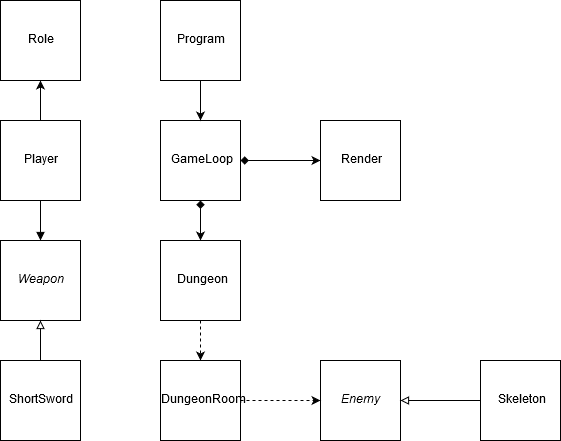

The diagram above was exported from draw.io. Its source (the exported page's mxGraphModel, read from the mxfile embedded in the PNG):
<mxGraphModel dx="1038" dy="575" grid="1" gridSize="10" guides="1" tooltips="1" connect="1" arrows="1" fold="1" page="1" pageScale="1" pageWidth="1169" pageHeight="826" background="#ffffff" math="0" shadow="0">
  <root>
    <mxCell id="0" />
    <mxCell id="1" parent="0" />
    <mxCell id="Qd9DgRMGSlI_datWq-mB-6" style="edgeStyle=orthogonalEdgeStyle;rounded=0;orthogonalLoop=1;jettySize=auto;html=1;startArrow=diamond;startFill=1;" parent="1" source="Qd9DgRMGSlI_datWq-mB-1" target="Qd9DgRMGSlI_datWq-mB-2" edge="1">
      <mxGeometry relative="1" as="geometry" />
    </mxCell>
    <mxCell id="Qd9DgRMGSlI_datWq-mB-7" style="edgeStyle=orthogonalEdgeStyle;rounded=0;orthogonalLoop=1;jettySize=auto;html=1;entryX=0.5;entryY=0;entryDx=0;entryDy=0;startArrow=diamond;startFill=1;" parent="1" source="Qd9DgRMGSlI_datWq-mB-1" target="Qd9DgRMGSlI_datWq-mB-4" edge="1">
      <mxGeometry relative="1" as="geometry" />
    </mxCell>
    <mxCell id="Qd9DgRMGSlI_datWq-mB-1" value="GameLoop" style="whiteSpace=wrap;html=1;aspect=fixed;" parent="1" vertex="1">
      <mxGeometry x="520" y="280" width="80" height="80" as="geometry" />
    </mxCell>
    <mxCell id="Qd9DgRMGSlI_datWq-mB-2" value="&lt;div&gt;Render&lt;/div&gt;" style="whiteSpace=wrap;html=1;aspect=fixed;" parent="1" vertex="1">
      <mxGeometry x="680" y="280" width="80" height="80" as="geometry" />
    </mxCell>
    <mxCell id="Qd9DgRMGSlI_datWq-mB-3" value="&lt;i&gt;Enemy&lt;/i&gt;" style="whiteSpace=wrap;html=1;aspect=fixed;" parent="1" vertex="1">
      <mxGeometry x="680" y="520" width="80" height="80" as="geometry" />
    </mxCell>
    <mxCell id="Qd9DgRMGSlI_datWq-mB-8" style="edgeStyle=orthogonalEdgeStyle;rounded=0;orthogonalLoop=1;jettySize=auto;html=1;entryX=0.5;entryY=0;entryDx=0;entryDy=0;startArrow=none;startFill=0;dashed=1;" parent="1" source="Qd9DgRMGSlI_datWq-mB-4" target="Qd9DgRMGSlI_datWq-mB-5" edge="1">
      <mxGeometry relative="1" as="geometry" />
    </mxCell>
    <mxCell id="Qd9DgRMGSlI_datWq-mB-4" value="&lt;div&gt;Dungeon&lt;/div&gt;" style="whiteSpace=wrap;html=1;aspect=fixed;" parent="1" vertex="1">
      <mxGeometry x="520" y="400" width="80" height="80" as="geometry" />
    </mxCell>
    <mxCell id="Qd9DgRMGSlI_datWq-mB-9" style="edgeStyle=orthogonalEdgeStyle;rounded=0;orthogonalLoop=1;jettySize=auto;html=1;entryX=0;entryY=0.5;entryDx=0;entryDy=0;dashed=1;startArrow=none;startFill=0;" parent="1" source="Qd9DgRMGSlI_datWq-mB-5" target="Qd9DgRMGSlI_datWq-mB-3" edge="1">
      <mxGeometry relative="1" as="geometry" />
    </mxCell>
    <mxCell id="Qd9DgRMGSlI_datWq-mB-5" value="&lt;div&gt;DungeonRoom&lt;/div&gt;" style="whiteSpace=wrap;html=1;aspect=fixed;" parent="1" vertex="1">
      <mxGeometry x="520" y="520" width="80" height="80" as="geometry" />
    </mxCell>
    <mxCell id="Qd9DgRMGSlI_datWq-mB-13" style="edgeStyle=orthogonalEdgeStyle;rounded=0;orthogonalLoop=1;jettySize=auto;html=1;entryX=0.5;entryY=1;entryDx=0;entryDy=0;startArrow=none;startFill=0;" parent="1" source="Qd9DgRMGSlI_datWq-mB-11" target="Qd9DgRMGSlI_datWq-mB-12" edge="1">
      <mxGeometry relative="1" as="geometry" />
    </mxCell>
    <mxCell id="_28O_Odo_nCtd8eXl41S-4" style="edgeStyle=orthogonalEdgeStyle;rounded=0;orthogonalLoop=1;jettySize=auto;html=1;entryX=0.5;entryY=0;entryDx=0;entryDy=0;endArrow=block;endFill=1;" edge="1" parent="1" source="Qd9DgRMGSlI_datWq-mB-11" target="_28O_Odo_nCtd8eXl41S-3">
      <mxGeometry relative="1" as="geometry" />
    </mxCell>
    <mxCell id="Qd9DgRMGSlI_datWq-mB-11" value="Player" style="whiteSpace=wrap;html=1;aspect=fixed;" parent="1" vertex="1">
      <mxGeometry x="360" y="280" width="80" height="80" as="geometry" />
    </mxCell>
    <mxCell id="Qd9DgRMGSlI_datWq-mB-12" value="Role" style="whiteSpace=wrap;html=1;aspect=fixed;" parent="1" vertex="1">
      <mxGeometry x="360" y="160" width="80" height="80" as="geometry" />
    </mxCell>
    <mxCell id="Qd9DgRMGSlI_datWq-mB-15" style="edgeStyle=orthogonalEdgeStyle;rounded=0;orthogonalLoop=1;jettySize=auto;html=1;entryX=0.5;entryY=0;entryDx=0;entryDy=0;startArrow=none;startFill=0;" parent="1" source="Qd9DgRMGSlI_datWq-mB-14" target="Qd9DgRMGSlI_datWq-mB-1" edge="1">
      <mxGeometry relative="1" as="geometry" />
    </mxCell>
    <mxCell id="Qd9DgRMGSlI_datWq-mB-14" value="Program" style="whiteSpace=wrap;html=1;aspect=fixed;" parent="1" vertex="1">
      <mxGeometry x="520" y="160" width="80" height="80" as="geometry" />
    </mxCell>
    <mxCell id="_28O_Odo_nCtd8eXl41S-7" style="edgeStyle=orthogonalEdgeStyle;rounded=0;orthogonalLoop=1;jettySize=auto;html=1;entryX=1;entryY=0.5;entryDx=0;entryDy=0;endArrow=block;endFill=0;" edge="1" parent="1" source="_28O_Odo_nCtd8eXl41S-1" target="Qd9DgRMGSlI_datWq-mB-3">
      <mxGeometry relative="1" as="geometry" />
    </mxCell>
    <mxCell id="_28O_Odo_nCtd8eXl41S-1" value="Skeleton" style="whiteSpace=wrap;html=1;aspect=fixed;" vertex="1" parent="1">
      <mxGeometry x="840" y="520" width="80" height="80" as="geometry" />
    </mxCell>
    <mxCell id="_28O_Odo_nCtd8eXl41S-3" value="&lt;i&gt;Weapon&lt;/i&gt;" style="whiteSpace=wrap;html=1;aspect=fixed;" vertex="1" parent="1">
      <mxGeometry x="360" y="400" width="80" height="80" as="geometry" />
    </mxCell>
    <mxCell id="_28O_Odo_nCtd8eXl41S-6" style="edgeStyle=orthogonalEdgeStyle;rounded=0;orthogonalLoop=1;jettySize=auto;html=1;entryX=0.5;entryY=1;entryDx=0;entryDy=0;endArrow=block;endFill=0;" edge="1" parent="1" source="_28O_Odo_nCtd8eXl41S-5" target="_28O_Odo_nCtd8eXl41S-3">
      <mxGeometry relative="1" as="geometry" />
    </mxCell>
    <mxCell id="_28O_Odo_nCtd8eXl41S-5" value="ShortSword" style="whiteSpace=wrap;html=1;aspect=fixed;" vertex="1" parent="1">
      <mxGeometry x="360" y="520" width="80" height="80" as="geometry" />
    </mxCell>
  </root>
</mxGraphModel>